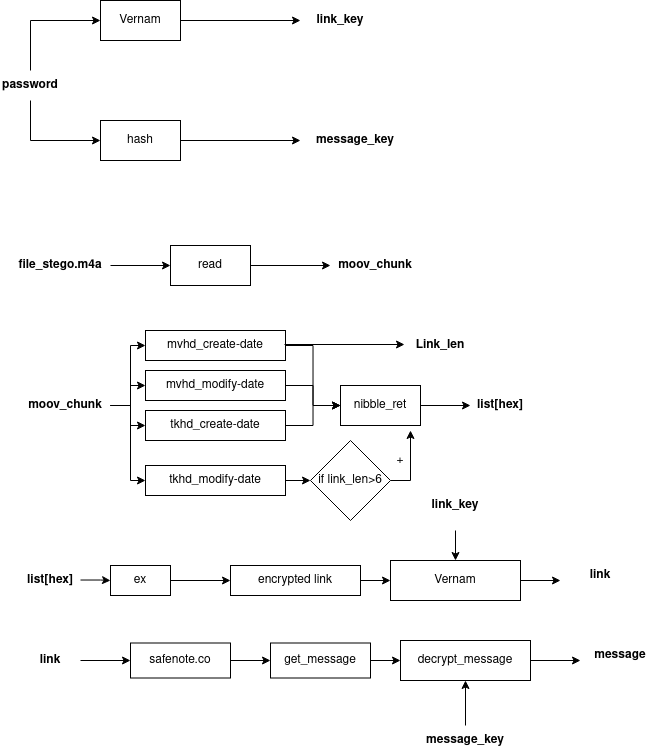

The diagram above was exported from draw.io. Its source (the exported page's mxGraphModel, read from the mxfile embedded in the PNG):
<mxGraphModel dx="1067" dy="770" grid="1" gridSize="10" guides="1" tooltips="1" connect="1" arrows="1" fold="1" page="1" pageScale="1" pageWidth="827" pageHeight="1169" math="0" shadow="0">
  <root>
    <mxCell id="0" />
    <mxCell id="1" parent="0" />
    <mxCell id="5jYrexJtKaYGDB_DM6vi-1" value="Vernam" style="rounded=0;whiteSpace=wrap;html=1;" parent="1" vertex="1">
      <mxGeometry x="160" y="40" width="80" height="40" as="geometry" />
    </mxCell>
    <mxCell id="5jYrexJtKaYGDB_DM6vi-2" value="password" style="text;html=1;strokeColor=none;fillColor=none;align=center;verticalAlign=middle;whiteSpace=wrap;rounded=0;fontStyle=1" parent="1" vertex="1">
      <mxGeometry x="60" y="110" width="60" height="30" as="geometry" />
    </mxCell>
    <mxCell id="5jYrexJtKaYGDB_DM6vi-3" value="&lt;div&gt;hash&lt;/div&gt;" style="rounded=0;whiteSpace=wrap;html=1;" parent="1" vertex="1">
      <mxGeometry x="160" y="160" width="80" height="40" as="geometry" />
    </mxCell>
    <mxCell id="5jYrexJtKaYGDB_DM6vi-4" value="" style="endArrow=classic;html=1;rounded=0;exitX=0.5;exitY=0;exitDx=0;exitDy=0;entryX=0;entryY=0.5;entryDx=0;entryDy=0;" parent="1" source="5jYrexJtKaYGDB_DM6vi-2" target="5jYrexJtKaYGDB_DM6vi-1" edge="1">
      <mxGeometry width="50" height="50" relative="1" as="geometry">
        <mxPoint x="390" y="620" as="sourcePoint" />
        <mxPoint x="440" y="570" as="targetPoint" />
        <Array as="points">
          <mxPoint x="90" y="60" />
        </Array>
      </mxGeometry>
    </mxCell>
    <mxCell id="5jYrexJtKaYGDB_DM6vi-5" value="" style="endArrow=classic;html=1;rounded=0;exitX=0.5;exitY=1;exitDx=0;exitDy=0;entryX=0;entryY=0.5;entryDx=0;entryDy=0;" parent="1" source="5jYrexJtKaYGDB_DM6vi-2" target="5jYrexJtKaYGDB_DM6vi-3" edge="1">
      <mxGeometry width="50" height="50" relative="1" as="geometry">
        <mxPoint x="390" y="620" as="sourcePoint" />
        <mxPoint x="440" y="570" as="targetPoint" />
        <Array as="points">
          <mxPoint x="90" y="180" />
        </Array>
      </mxGeometry>
    </mxCell>
    <mxCell id="5jYrexJtKaYGDB_DM6vi-6" value="" style="endArrow=classic;html=1;rounded=0;exitX=1;exitY=0.5;exitDx=0;exitDy=0;" parent="1" source="5jYrexJtKaYGDB_DM6vi-1" edge="1">
      <mxGeometry width="50" height="50" relative="1" as="geometry">
        <mxPoint x="390" y="620" as="sourcePoint" />
        <mxPoint x="360" y="60" as="targetPoint" />
      </mxGeometry>
    </mxCell>
    <mxCell id="5jYrexJtKaYGDB_DM6vi-7" value="link_key" style="text;html=1;strokeColor=none;fillColor=none;align=center;verticalAlign=middle;whiteSpace=wrap;rounded=0;fontStyle=1" parent="1" vertex="1">
      <mxGeometry x="370" y="45" width="60" height="30" as="geometry" />
    </mxCell>
    <mxCell id="5jYrexJtKaYGDB_DM6vi-8" value="" style="endArrow=classic;html=1;rounded=0;exitX=1;exitY=0.5;exitDx=0;exitDy=0;" parent="1" source="5jYrexJtKaYGDB_DM6vi-3" edge="1">
      <mxGeometry width="50" height="50" relative="1" as="geometry">
        <mxPoint x="500" y="280" as="sourcePoint" />
        <mxPoint x="360" y="180" as="targetPoint" />
      </mxGeometry>
    </mxCell>
    <mxCell id="5jYrexJtKaYGDB_DM6vi-9" value="message_key" style="text;html=1;strokeColor=none;fillColor=none;align=center;verticalAlign=middle;whiteSpace=wrap;rounded=0;fontStyle=1" parent="1" vertex="1">
      <mxGeometry x="370" y="165" width="90" height="30" as="geometry" />
    </mxCell>
    <mxCell id="5jYrexJtKaYGDB_DM6vi-14" style="edgeStyle=orthogonalEdgeStyle;rounded=0;orthogonalLoop=1;jettySize=auto;html=1;entryX=0;entryY=0.5;entryDx=0;entryDy=0;" parent="1" source="5jYrexJtKaYGDB_DM6vi-11" target="5jYrexJtKaYGDB_DM6vi-13" edge="1">
      <mxGeometry relative="1" as="geometry" />
    </mxCell>
    <mxCell id="5jYrexJtKaYGDB_DM6vi-11" value="file_stego.m4a" style="text;html=1;strokeColor=none;fillColor=none;align=center;verticalAlign=middle;whiteSpace=wrap;rounded=0;fontStyle=1" parent="1" vertex="1">
      <mxGeometry x="70" y="290" width="100" height="30" as="geometry" />
    </mxCell>
    <mxCell id="5jYrexJtKaYGDB_DM6vi-15" style="edgeStyle=orthogonalEdgeStyle;rounded=0;orthogonalLoop=1;jettySize=auto;html=1;exitX=1;exitY=0.5;exitDx=0;exitDy=0;entryX=0;entryY=0.5;entryDx=0;entryDy=0;" parent="1" source="5jYrexJtKaYGDB_DM6vi-13" target="5jYrexJtKaYGDB_DM6vi-19" edge="1">
      <mxGeometry relative="1" as="geometry">
        <mxPoint x="370" y="305.33333333333326" as="targetPoint" />
      </mxGeometry>
    </mxCell>
    <mxCell id="5jYrexJtKaYGDB_DM6vi-13" value="read" style="rounded=0;whiteSpace=wrap;html=1;" parent="1" vertex="1">
      <mxGeometry x="230" y="285" width="80" height="40" as="geometry" />
    </mxCell>
    <mxCell id="5jYrexJtKaYGDB_DM6vi-19" value="moov_chunk" style="text;html=1;strokeColor=none;fillColor=none;align=center;verticalAlign=middle;whiteSpace=wrap;rounded=0;fontStyle=1" parent="1" vertex="1">
      <mxGeometry x="390" y="290" width="90" height="30" as="geometry" />
    </mxCell>
    <mxCell id="5jYrexJtKaYGDB_DM6vi-26" style="edgeStyle=orthogonalEdgeStyle;rounded=0;orthogonalLoop=1;jettySize=auto;html=1;entryX=0;entryY=0.5;entryDx=0;entryDy=0;" parent="1" source="5jYrexJtKaYGDB_DM6vi-20" target="5jYrexJtKaYGDB_DM6vi-22" edge="1">
      <mxGeometry relative="1" as="geometry">
        <Array as="points">
          <mxPoint x="190" y="445" />
          <mxPoint x="190" y="385" />
        </Array>
      </mxGeometry>
    </mxCell>
    <mxCell id="5jYrexJtKaYGDB_DM6vi-27" style="edgeStyle=orthogonalEdgeStyle;rounded=0;orthogonalLoop=1;jettySize=auto;html=1;entryX=0;entryY=0.5;entryDx=0;entryDy=0;" parent="1" source="5jYrexJtKaYGDB_DM6vi-20" target="5jYrexJtKaYGDB_DM6vi-23" edge="1">
      <mxGeometry relative="1" as="geometry" />
    </mxCell>
    <mxCell id="5jYrexJtKaYGDB_DM6vi-28" style="edgeStyle=orthogonalEdgeStyle;rounded=0;orthogonalLoop=1;jettySize=auto;html=1;exitX=1;exitY=0.5;exitDx=0;exitDy=0;entryX=0;entryY=0.5;entryDx=0;entryDy=0;" parent="1" source="5jYrexJtKaYGDB_DM6vi-20" target="5jYrexJtKaYGDB_DM6vi-24" edge="1">
      <mxGeometry relative="1" as="geometry" />
    </mxCell>
    <mxCell id="5jYrexJtKaYGDB_DM6vi-29" style="edgeStyle=orthogonalEdgeStyle;rounded=0;orthogonalLoop=1;jettySize=auto;html=1;exitX=1;exitY=0.5;exitDx=0;exitDy=0;entryX=0;entryY=0.5;entryDx=0;entryDy=0;" parent="1" source="5jYrexJtKaYGDB_DM6vi-20" target="5jYrexJtKaYGDB_DM6vi-25" edge="1">
      <mxGeometry relative="1" as="geometry">
        <Array as="points">
          <mxPoint x="190" y="445" />
          <mxPoint x="190" y="520" />
        </Array>
      </mxGeometry>
    </mxCell>
    <mxCell id="5jYrexJtKaYGDB_DM6vi-20" value="moov_chunk" style="text;html=1;strokeColor=none;fillColor=none;align=center;verticalAlign=middle;whiteSpace=wrap;rounded=0;fontStyle=1" parent="1" vertex="1">
      <mxGeometry x="80" y="430" width="90" height="30" as="geometry" />
    </mxCell>
    <mxCell id="5jYrexJtKaYGDB_DM6vi-31" style="edgeStyle=orthogonalEdgeStyle;rounded=0;orthogonalLoop=1;jettySize=auto;html=1;exitX=1;exitY=0.5;exitDx=0;exitDy=0;entryX=0;entryY=0.5;entryDx=0;entryDy=0;" parent="1" source="5jYrexJtKaYGDB_DM6vi-22" target="5jYrexJtKaYGDB_DM6vi-30" edge="1">
      <mxGeometry relative="1" as="geometry" />
    </mxCell>
    <mxCell id="5jYrexJtKaYGDB_DM6vi-22" value="mvhd_create-date" style="rounded=0;whiteSpace=wrap;html=1;" parent="1" vertex="1">
      <mxGeometry x="205" y="370" width="140" height="30" as="geometry" />
    </mxCell>
    <mxCell id="5jYrexJtKaYGDB_DM6vi-32" style="edgeStyle=orthogonalEdgeStyle;rounded=0;orthogonalLoop=1;jettySize=auto;html=1;exitX=1;exitY=0.5;exitDx=0;exitDy=0;entryX=0;entryY=0.5;entryDx=0;entryDy=0;" parent="1" source="5jYrexJtKaYGDB_DM6vi-23" target="5jYrexJtKaYGDB_DM6vi-30" edge="1">
      <mxGeometry relative="1" as="geometry" />
    </mxCell>
    <mxCell id="5jYrexJtKaYGDB_DM6vi-23" value="mvhd_modify-date" style="rounded=0;whiteSpace=wrap;html=1;" parent="1" vertex="1">
      <mxGeometry x="205" y="410" width="140" height="30" as="geometry" />
    </mxCell>
    <mxCell id="5jYrexJtKaYGDB_DM6vi-33" style="edgeStyle=orthogonalEdgeStyle;rounded=0;orthogonalLoop=1;jettySize=auto;html=1;" parent="1" source="5jYrexJtKaYGDB_DM6vi-24" target="5jYrexJtKaYGDB_DM6vi-30" edge="1">
      <mxGeometry relative="1" as="geometry" />
    </mxCell>
    <mxCell id="5jYrexJtKaYGDB_DM6vi-24" value="tkhd_create-date" style="rounded=0;whiteSpace=wrap;html=1;" parent="1" vertex="1">
      <mxGeometry x="205" y="450" width="140" height="30" as="geometry" />
    </mxCell>
    <mxCell id="joT3pw8FnSiFMpFOdEGa-7" style="edgeStyle=orthogonalEdgeStyle;rounded=0;orthogonalLoop=1;jettySize=auto;html=1;entryX=0;entryY=0.5;entryDx=0;entryDy=0;" edge="1" parent="1" source="5jYrexJtKaYGDB_DM6vi-25" target="joT3pw8FnSiFMpFOdEGa-6">
      <mxGeometry relative="1" as="geometry" />
    </mxCell>
    <mxCell id="5jYrexJtKaYGDB_DM6vi-25" value="tkhd_modify-date" style="rounded=0;whiteSpace=wrap;html=1;" parent="1" vertex="1">
      <mxGeometry x="205" y="505" width="140" height="30" as="geometry" />
    </mxCell>
    <mxCell id="5jYrexJtKaYGDB_DM6vi-37" style="edgeStyle=orthogonalEdgeStyle;rounded=0;orthogonalLoop=1;jettySize=auto;html=1;entryX=0;entryY=0.5;entryDx=0;entryDy=0;" parent="1" source="5jYrexJtKaYGDB_DM6vi-30" target="5jYrexJtKaYGDB_DM6vi-36" edge="1">
      <mxGeometry relative="1" as="geometry" />
    </mxCell>
    <mxCell id="5jYrexJtKaYGDB_DM6vi-30" value="nibble_ret" style="rounded=0;whiteSpace=wrap;html=1;" parent="1" vertex="1">
      <mxGeometry x="400" y="425" width="80" height="40" as="geometry" />
    </mxCell>
    <mxCell id="5jYrexJtKaYGDB_DM6vi-36" value="list[hex]" style="text;html=1;strokeColor=none;fillColor=none;align=center;verticalAlign=middle;whiteSpace=wrap;rounded=0;fontStyle=1" parent="1" vertex="1">
      <mxGeometry x="530" y="430" width="60" height="30" as="geometry" />
    </mxCell>
    <mxCell id="5jYrexJtKaYGDB_DM6vi-40" style="edgeStyle=orthogonalEdgeStyle;rounded=0;orthogonalLoop=1;jettySize=auto;html=1;entryX=0;entryY=0.5;entryDx=0;entryDy=0;" parent="1" source="5jYrexJtKaYGDB_DM6vi-38" target="5jYrexJtKaYGDB_DM6vi-39" edge="1">
      <mxGeometry relative="1" as="geometry" />
    </mxCell>
    <mxCell id="5jYrexJtKaYGDB_DM6vi-38" value="list[hex]" style="text;html=1;strokeColor=none;fillColor=none;align=center;verticalAlign=middle;whiteSpace=wrap;rounded=0;fontStyle=1" parent="1" vertex="1">
      <mxGeometry x="80" y="604.5" width="60" height="30" as="geometry" />
    </mxCell>
    <mxCell id="5jYrexJtKaYGDB_DM6vi-43" style="edgeStyle=orthogonalEdgeStyle;rounded=0;orthogonalLoop=1;jettySize=auto;html=1;entryX=0;entryY=0.5;entryDx=0;entryDy=0;" parent="1" source="5jYrexJtKaYGDB_DM6vi-39" target="5jYrexJtKaYGDB_DM6vi-42" edge="1">
      <mxGeometry relative="1" as="geometry" />
    </mxCell>
    <mxCell id="5jYrexJtKaYGDB_DM6vi-39" value="ex" style="rounded=0;whiteSpace=wrap;html=1;" parent="1" vertex="1">
      <mxGeometry x="170" y="605" width="60" height="30" as="geometry" />
    </mxCell>
    <mxCell id="5jYrexJtKaYGDB_DM6vi-46" style="edgeStyle=orthogonalEdgeStyle;rounded=0;orthogonalLoop=1;jettySize=auto;html=1;" parent="1" source="5jYrexJtKaYGDB_DM6vi-42" target="5jYrexJtKaYGDB_DM6vi-45" edge="1">
      <mxGeometry relative="1" as="geometry" />
    </mxCell>
    <mxCell id="5jYrexJtKaYGDB_DM6vi-42" value="encrypted link" style="rounded=0;whiteSpace=wrap;html=1;" parent="1" vertex="1">
      <mxGeometry x="290" y="605" width="130" height="30" as="geometry" />
    </mxCell>
    <mxCell id="5jYrexJtKaYGDB_DM6vi-49" style="edgeStyle=orthogonalEdgeStyle;rounded=0;orthogonalLoop=1;jettySize=auto;html=1;exitX=1;exitY=0.5;exitDx=0;exitDy=0;entryX=0;entryY=0.5;entryDx=0;entryDy=0;" parent="1" source="5jYrexJtKaYGDB_DM6vi-45" edge="1">
      <mxGeometry relative="1" as="geometry">
        <mxPoint x="620" y="620" as="targetPoint" />
      </mxGeometry>
    </mxCell>
    <mxCell id="5jYrexJtKaYGDB_DM6vi-45" value="Vernam" style="rounded=0;whiteSpace=wrap;html=1;" parent="1" vertex="1">
      <mxGeometry x="450" y="600" width="130" height="40" as="geometry" />
    </mxCell>
    <mxCell id="5jYrexJtKaYGDB_DM6vi-48" value="link" style="text;html=1;strokeColor=none;fillColor=none;align=center;verticalAlign=middle;whiteSpace=wrap;rounded=0;fontStyle=1" parent="1" vertex="1">
      <mxGeometry x="630" y="600" width="60" height="30" as="geometry" />
    </mxCell>
    <mxCell id="5jYrexJtKaYGDB_DM6vi-54" style="edgeStyle=orthogonalEdgeStyle;rounded=0;orthogonalLoop=1;jettySize=auto;html=1;" parent="1" source="5jYrexJtKaYGDB_DM6vi-50" target="5jYrexJtKaYGDB_DM6vi-55" edge="1">
      <mxGeometry relative="1" as="geometry">
        <mxPoint x="180" y="700" as="targetPoint" />
      </mxGeometry>
    </mxCell>
    <mxCell id="5jYrexJtKaYGDB_DM6vi-50" value="link" style="text;html=1;strokeColor=none;fillColor=none;align=center;verticalAlign=middle;whiteSpace=wrap;rounded=0;fontStyle=1" parent="1" vertex="1">
      <mxGeometry x="80" y="685" width="60" height="30" as="geometry" />
    </mxCell>
    <mxCell id="5jYrexJtKaYGDB_DM6vi-53" style="edgeStyle=orthogonalEdgeStyle;rounded=0;orthogonalLoop=1;jettySize=auto;html=1;entryX=0.5;entryY=0;entryDx=0;entryDy=0;" parent="1" source="5jYrexJtKaYGDB_DM6vi-52" target="5jYrexJtKaYGDB_DM6vi-45" edge="1">
      <mxGeometry relative="1" as="geometry" />
    </mxCell>
    <mxCell id="5jYrexJtKaYGDB_DM6vi-52" value="link_key" style="text;html=1;strokeColor=none;fillColor=none;align=center;verticalAlign=middle;whiteSpace=wrap;rounded=0;fontStyle=1" parent="1" vertex="1">
      <mxGeometry x="485" y="520" width="60" height="50" as="geometry" />
    </mxCell>
    <mxCell id="5jYrexJtKaYGDB_DM6vi-60" style="edgeStyle=orthogonalEdgeStyle;rounded=0;orthogonalLoop=1;jettySize=auto;html=1;exitX=1;exitY=0.5;exitDx=0;exitDy=0;entryX=0;entryY=0.5;entryDx=0;entryDy=0;" parent="1" source="5jYrexJtKaYGDB_DM6vi-55" target="5jYrexJtKaYGDB_DM6vi-59" edge="1">
      <mxGeometry relative="1" as="geometry" />
    </mxCell>
    <mxCell id="5jYrexJtKaYGDB_DM6vi-55" value="safenote.co" style="rounded=0;whiteSpace=wrap;html=1;" parent="1" vertex="1">
      <mxGeometry x="190" y="682.5" width="100" height="35" as="geometry" />
    </mxCell>
    <mxCell id="5jYrexJtKaYGDB_DM6vi-63" style="edgeStyle=orthogonalEdgeStyle;rounded=0;orthogonalLoop=1;jettySize=auto;html=1;entryX=0;entryY=0.5;entryDx=0;entryDy=0;" parent="1" source="5jYrexJtKaYGDB_DM6vi-59" target="5jYrexJtKaYGDB_DM6vi-62" edge="1">
      <mxGeometry relative="1" as="geometry" />
    </mxCell>
    <mxCell id="5jYrexJtKaYGDB_DM6vi-59" value="get_message" style="rounded=0;whiteSpace=wrap;html=1;" parent="1" vertex="1">
      <mxGeometry x="330" y="682.5" width="100" height="35" as="geometry" />
    </mxCell>
    <mxCell id="5jYrexJtKaYGDB_DM6vi-68" style="edgeStyle=orthogonalEdgeStyle;rounded=0;orthogonalLoop=1;jettySize=auto;html=1;entryX=0;entryY=0.5;entryDx=0;entryDy=0;" parent="1" source="5jYrexJtKaYGDB_DM6vi-62" edge="1">
      <mxGeometry relative="1" as="geometry">
        <mxPoint x="640" y="700" as="targetPoint" />
      </mxGeometry>
    </mxCell>
    <mxCell id="5jYrexJtKaYGDB_DM6vi-62" value="decrypt_message" style="rounded=0;whiteSpace=wrap;html=1;" parent="1" vertex="1">
      <mxGeometry x="460" y="680" width="130" height="40" as="geometry" />
    </mxCell>
    <mxCell id="5jYrexJtKaYGDB_DM6vi-66" style="edgeStyle=orthogonalEdgeStyle;rounded=0;orthogonalLoop=1;jettySize=auto;html=1;entryX=0.5;entryY=1;entryDx=0;entryDy=0;" parent="1" source="5jYrexJtKaYGDB_DM6vi-65" target="5jYrexJtKaYGDB_DM6vi-62" edge="1">
      <mxGeometry relative="1" as="geometry" />
    </mxCell>
    <mxCell id="5jYrexJtKaYGDB_DM6vi-65" value="message_key" style="text;html=1;strokeColor=none;fillColor=none;align=center;verticalAlign=middle;whiteSpace=wrap;rounded=0;fontStyle=1" parent="1" vertex="1">
      <mxGeometry x="480" y="765" width="90" height="30" as="geometry" />
    </mxCell>
    <mxCell id="5jYrexJtKaYGDB_DM6vi-67" value="message" style="text;html=1;strokeColor=none;fillColor=none;align=center;verticalAlign=middle;whiteSpace=wrap;rounded=0;fontStyle=1" parent="1" vertex="1">
      <mxGeometry x="650" y="680" width="60" height="30" as="geometry" />
    </mxCell>
    <mxCell id="joT3pw8FnSiFMpFOdEGa-1" value="" style="endArrow=classic;html=1;rounded=0;" edge="1" parent="1">
      <mxGeometry width="50" height="50" relative="1" as="geometry">
        <mxPoint x="344" y="384" as="sourcePoint" />
        <mxPoint x="464" y="384" as="targetPoint" />
      </mxGeometry>
    </mxCell>
    <mxCell id="joT3pw8FnSiFMpFOdEGa-2" value="Link_len" style="text;html=1;strokeColor=none;fillColor=none;align=center;verticalAlign=middle;whiteSpace=wrap;rounded=0;fontStyle=1" vertex="1" parent="1">
      <mxGeometry x="470" y="370" width="60" height="30" as="geometry" />
    </mxCell>
    <mxCell id="joT3pw8FnSiFMpFOdEGa-8" style="edgeStyle=orthogonalEdgeStyle;rounded=0;orthogonalLoop=1;jettySize=auto;html=1;" edge="1" parent="1" source="joT3pw8FnSiFMpFOdEGa-6">
      <mxGeometry relative="1" as="geometry">
        <mxPoint x="470" y="470" as="targetPoint" />
      </mxGeometry>
    </mxCell>
    <mxCell id="joT3pw8FnSiFMpFOdEGa-6" value="&lt;div&gt;if link_len&amp;gt;6&lt;/div&gt;" style="rhombus;whiteSpace=wrap;html=1;" vertex="1" parent="1">
      <mxGeometry x="370" y="480" width="80" height="80" as="geometry" />
    </mxCell>
    <mxCell id="joT3pw8FnSiFMpFOdEGa-9" value="+" style="text;html=1;strokeColor=none;fillColor=none;align=center;verticalAlign=middle;whiteSpace=wrap;rounded=0;" vertex="1" parent="1">
      <mxGeometry x="450" y="490" width="20" height="20" as="geometry" />
    </mxCell>
  </root>
</mxGraphModel>